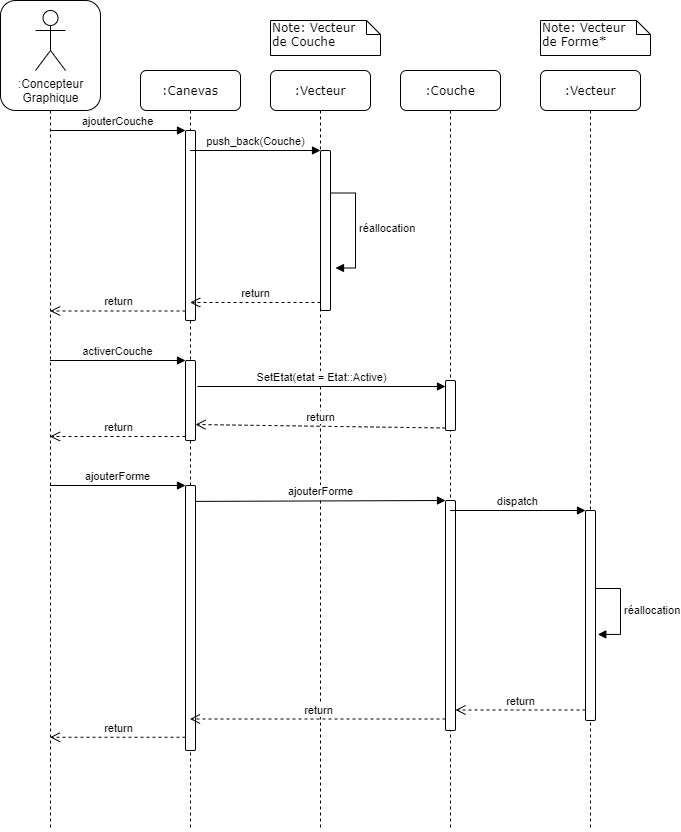

The diagram above was exported from draw.io. Its source (the exported page's mxGraphModel, read from the mxfile embedded in the PNG):
<mxGraphModel dx="1718" dy="970" grid="1" gridSize="10" guides="1" tooltips="1" connect="1" arrows="1" fold="1" page="1" pageScale="1" pageWidth="1100" pageHeight="850" background="#ffffff" math="0" shadow="0">
  <root>
    <mxCell id="0" />
    <mxCell id="1" parent="0" />
    <mxCell id="7baba1c4bc27f4b0-2" value=":Canevas" style="shape=umlLifeline;perimeter=lifelinePerimeter;whiteSpace=wrap;html=1;container=1;collapsible=0;recursiveResize=0;outlineConnect=0;rounded=1;shadow=0;comic=0;labelBackgroundColor=none;strokeWidth=1;fontFamily=Verdana;fontSize=12;align=center;" parent="1" vertex="1">
      <mxGeometry x="240" y="80" width="100" height="760" as="geometry" />
    </mxCell>
    <mxCell id="JKx8WvpuAL35SayUVD-h-41" value="" style="html=1;points=[];perimeter=orthogonalPerimeter;rounded=1;shadow=0;glass=0;sketch=0;strokeColor=#000000;fillColor=#ffffff;" vertex="1" parent="7baba1c4bc27f4b0-2">
      <mxGeometry x="45" y="60" width="10" height="190" as="geometry" />
    </mxCell>
    <mxCell id="7baba1c4bc27f4b0-3" value=":Couche" style="shape=umlLifeline;perimeter=lifelinePerimeter;whiteSpace=wrap;html=1;container=1;collapsible=0;recursiveResize=0;outlineConnect=0;rounded=1;shadow=0;comic=0;labelBackgroundColor=none;strokeWidth=1;fontFamily=Verdana;fontSize=12;align=center;" parent="1" vertex="1">
      <mxGeometry x="500" y="80" width="100" height="760" as="geometry" />
    </mxCell>
    <mxCell id="7baba1c4bc27f4b0-4" value=":Vecteur" style="shape=umlLifeline;perimeter=lifelinePerimeter;whiteSpace=wrap;html=1;container=1;collapsible=0;recursiveResize=0;outlineConnect=0;rounded=1;shadow=0;comic=0;labelBackgroundColor=none;strokeWidth=1;fontFamily=Verdana;fontSize=12;align=center;" parent="1" vertex="1">
      <mxGeometry x="640" y="80" width="100" height="760" as="geometry" />
    </mxCell>
    <mxCell id="JKx8WvpuAL35SayUVD-h-51" value="" style="html=1;points=[];perimeter=orthogonalPerimeter;rounded=1;shadow=0;glass=0;sketch=0;strokeColor=#000000;fillColor=#ffffff;" vertex="1" parent="7baba1c4bc27f4b0-4">
      <mxGeometry x="45" y="440" width="10" height="210" as="geometry" />
    </mxCell>
    <mxCell id="JKx8WvpuAL35SayUVD-h-55" value="réallocation" style="edgeStyle=orthogonalEdgeStyle;html=1;align=left;spacingLeft=2;endArrow=block;rounded=0;entryX=1.231;entryY=0.59;entryDx=0;entryDy=0;entryPerimeter=0;" edge="1" target="JKx8WvpuAL35SayUVD-h-51" parent="7baba1c4bc27f4b0-4">
      <mxGeometry relative="1" as="geometry">
        <mxPoint x="55" y="518" as="sourcePoint" />
        <Array as="points">
          <mxPoint x="80" y="518" />
          <mxPoint x="80" y="564" />
        </Array>
        <mxPoint x="60" y="538" as="targetPoint" />
      </mxGeometry>
    </mxCell>
    <mxCell id="7baba1c4bc27f4b0-8" value="" style="shape=umlLifeline;perimeter=lifelinePerimeter;whiteSpace=wrap;html=1;container=1;collapsible=0;recursiveResize=0;outlineConnect=0;rounded=1;shadow=0;comic=0;labelBackgroundColor=none;strokeWidth=1;fontFamily=Verdana;fontSize=12;align=center;size=110;perimeterSpacing=0;sketch=0;glass=0;" parent="1" vertex="1">
      <mxGeometry x="100" y="10" width="100" height="830" as="geometry" />
    </mxCell>
    <mxCell id="JKx8WvpuAL35SayUVD-h-1" value=":Concepteur&lt;br&gt;Graphique" style="shape=umlActor;verticalLabelPosition=bottom;verticalAlign=top;html=1;" vertex="1" parent="7baba1c4bc27f4b0-8">
      <mxGeometry x="35" y="10" width="30" height="60" as="geometry" />
    </mxCell>
    <mxCell id="7baba1c4bc27f4b0-43" value="Note: Vecteur&lt;br&gt;de Forme*" style="shape=note;whiteSpace=wrap;html=1;size=14;verticalAlign=top;align=left;spacingTop=-6;rounded=0;shadow=0;comic=0;labelBackgroundColor=none;strokeWidth=1;fontFamily=Verdana;fontSize=12" parent="1" vertex="1">
      <mxGeometry x="640" y="30" width="110" height="35" as="geometry" />
    </mxCell>
    <mxCell id="JKx8WvpuAL35SayUVD-h-15" value=":Vecteur" style="shape=umlLifeline;perimeter=lifelinePerimeter;whiteSpace=wrap;html=1;container=1;collapsible=0;recursiveResize=0;outlineConnect=0;rounded=1;shadow=0;comic=0;labelBackgroundColor=none;strokeWidth=1;fontFamily=Verdana;fontSize=12;align=center;" vertex="1" parent="1">
      <mxGeometry x="370" y="80" width="100" height="760" as="geometry" />
    </mxCell>
    <mxCell id="JKx8WvpuAL35SayUVD-h-44" value="" style="html=1;points=[];perimeter=orthogonalPerimeter;rounded=1;shadow=0;glass=0;sketch=0;strokeColor=#000000;fillColor=#ffffff;" vertex="1" parent="JKx8WvpuAL35SayUVD-h-15">
      <mxGeometry x="50" y="80" width="10" height="160" as="geometry" />
    </mxCell>
    <mxCell id="JKx8WvpuAL35SayUVD-h-48" value="réallocation" style="edgeStyle=orthogonalEdgeStyle;html=1;align=left;spacingLeft=2;endArrow=block;rounded=0;entryX=1;entryY=0;" edge="1" parent="JKx8WvpuAL35SayUVD-h-15">
      <mxGeometry relative="1" as="geometry">
        <mxPoint x="60" y="122.5" as="sourcePoint" />
        <Array as="points">
          <mxPoint x="85" y="122.5" />
        </Array>
        <mxPoint x="65.00000000000023" y="197.5" as="targetPoint" />
      </mxGeometry>
    </mxCell>
    <mxCell id="JKx8WvpuAL35SayUVD-h-16" value="Note: Vecteur&lt;br&gt;de Couche" style="shape=note;whiteSpace=wrap;html=1;size=14;verticalAlign=top;align=left;spacingTop=-6;rounded=0;shadow=0;comic=0;labelBackgroundColor=none;strokeWidth=1;fontFamily=Verdana;fontSize=12" vertex="1" parent="1">
      <mxGeometry x="370" y="30" width="110" height="35" as="geometry" />
    </mxCell>
    <mxCell id="JKx8WvpuAL35SayUVD-h-12" value="" style="html=1;points=[];perimeter=orthogonalPerimeter;rounded=1;shadow=0;glass=0;sketch=0;strokeColor=#000000;fillColor=#ffffff;" vertex="1" parent="1">
      <mxGeometry x="285" y="370" width="10" height="80" as="geometry" />
    </mxCell>
    <mxCell id="JKx8WvpuAL35SayUVD-h-20" value="" style="html=1;points=[];perimeter=orthogonalPerimeter;rounded=1;shadow=0;glass=0;sketch=0;strokeColor=#000000;fillColor=#ffffff;" vertex="1" parent="1">
      <mxGeometry x="285" y="495" width="10" height="265" as="geometry" />
    </mxCell>
    <mxCell id="JKx8WvpuAL35SayUVD-h-17" value="" style="html=1;points=[];perimeter=orthogonalPerimeter;rounded=1;shadow=0;glass=0;sketch=0;strokeColor=#000000;fillColor=#ffffff;" vertex="1" parent="1">
      <mxGeometry x="545" y="390" width="10" height="50" as="geometry" />
    </mxCell>
    <mxCell id="JKx8WvpuAL35SayUVD-h-23" value="" style="html=1;points=[];perimeter=orthogonalPerimeter;rounded=1;shadow=0;glass=0;sketch=0;strokeColor=#000000;fillColor=#ffffff;" vertex="1" parent="1">
      <mxGeometry x="545" y="510" width="10" height="230" as="geometry" />
    </mxCell>
    <mxCell id="JKx8WvpuAL35SayUVD-h-13" value="activerCouche" style="html=1;verticalAlign=bottom;endArrow=block;entryX=0;entryY=0;" edge="1" target="JKx8WvpuAL35SayUVD-h-12" parent="1">
      <mxGeometry relative="1" as="geometry">
        <mxPoint x="149.5" y="370" as="sourcePoint" />
      </mxGeometry>
    </mxCell>
    <mxCell id="JKx8WvpuAL35SayUVD-h-14" value="return" style="html=1;verticalAlign=bottom;endArrow=open;dashed=1;endSize=8;exitX=0;exitY=0.95;" edge="1" source="JKx8WvpuAL35SayUVD-h-12" parent="1">
      <mxGeometry relative="1" as="geometry">
        <mxPoint x="149.5" y="446" as="targetPoint" />
      </mxGeometry>
    </mxCell>
    <mxCell id="JKx8WvpuAL35SayUVD-h-18" value="SetEtat(etat = Etat::Active)" style="html=1;verticalAlign=bottom;endArrow=block;exitX=1.2;exitY=0.325;exitDx=0;exitDy=0;exitPerimeter=0;" edge="1" target="JKx8WvpuAL35SayUVD-h-17" parent="1" source="JKx8WvpuAL35SayUVD-h-12">
      <mxGeometry relative="1" as="geometry">
        <mxPoint x="475" y="370" as="sourcePoint" />
      </mxGeometry>
    </mxCell>
    <mxCell id="JKx8WvpuAL35SayUVD-h-19" value="return" style="html=1;verticalAlign=bottom;endArrow=open;dashed=1;endSize=8;exitX=0;exitY=0.95;entryX=1;entryY=0.8;entryDx=0;entryDy=0;entryPerimeter=0;" edge="1" source="JKx8WvpuAL35SayUVD-h-17" parent="1" target="JKx8WvpuAL35SayUVD-h-12">
      <mxGeometry relative="1" as="geometry">
        <mxPoint x="475" y="446" as="targetPoint" />
      </mxGeometry>
    </mxCell>
    <mxCell id="JKx8WvpuAL35SayUVD-h-21" value="ajouterForme" style="html=1;verticalAlign=bottom;endArrow=block;entryX=0;entryY=0;" edge="1" target="JKx8WvpuAL35SayUVD-h-20" parent="1">
      <mxGeometry relative="1" as="geometry">
        <mxPoint x="149.5" y="495" as="sourcePoint" />
      </mxGeometry>
    </mxCell>
    <mxCell id="JKx8WvpuAL35SayUVD-h-22" value="return" style="html=1;verticalAlign=bottom;endArrow=open;dashed=1;endSize=8;exitX=0;exitY=0.95;" edge="1" source="JKx8WvpuAL35SayUVD-h-20" parent="1">
      <mxGeometry relative="1" as="geometry">
        <mxPoint x="149.5" y="746.75" as="targetPoint" />
      </mxGeometry>
    </mxCell>
    <mxCell id="JKx8WvpuAL35SayUVD-h-24" value="ajouterForme" style="html=1;verticalAlign=bottom;endArrow=block;entryX=0;entryY=0;exitX=1;exitY=0.06;exitDx=0;exitDy=0;exitPerimeter=0;" edge="1" target="JKx8WvpuAL35SayUVD-h-23" parent="1" source="JKx8WvpuAL35SayUVD-h-20">
      <mxGeometry relative="1" as="geometry">
        <mxPoint x="475" y="510" as="sourcePoint" />
      </mxGeometry>
    </mxCell>
    <mxCell id="JKx8WvpuAL35SayUVD-h-25" value="return" style="html=1;verticalAlign=bottom;endArrow=open;dashed=1;endSize=8;exitX=0;exitY=0.95;" edge="1" source="JKx8WvpuAL35SayUVD-h-23" parent="1">
      <mxGeometry relative="1" as="geometry">
        <mxPoint x="289.5" y="728.4999999999995" as="targetPoint" />
      </mxGeometry>
    </mxCell>
    <mxCell id="JKx8WvpuAL35SayUVD-h-42" value="ajouterCouche" style="html=1;verticalAlign=bottom;endArrow=block;entryX=0;entryY=0;" edge="1" target="JKx8WvpuAL35SayUVD-h-41" parent="1" source="7baba1c4bc27f4b0-8">
      <mxGeometry relative="1" as="geometry">
        <mxPoint x="215" y="140" as="sourcePoint" />
      </mxGeometry>
    </mxCell>
    <mxCell id="JKx8WvpuAL35SayUVD-h-43" value="return" style="html=1;verticalAlign=bottom;endArrow=open;dashed=1;endSize=8;exitX=0;exitY=0.95;" edge="1" source="JKx8WvpuAL35SayUVD-h-41" parent="1" target="7baba1c4bc27f4b0-8">
      <mxGeometry relative="1" as="geometry">
        <mxPoint x="215" y="216" as="targetPoint" />
      </mxGeometry>
    </mxCell>
    <mxCell id="JKx8WvpuAL35SayUVD-h-45" value="push_back(Couche)" style="html=1;verticalAlign=bottom;endArrow=block;entryX=0;entryY=0;" edge="1" target="JKx8WvpuAL35SayUVD-h-44" parent="1" source="7baba1c4bc27f4b0-2">
      <mxGeometry relative="1" as="geometry">
        <mxPoint x="350" y="160" as="sourcePoint" />
      </mxGeometry>
    </mxCell>
    <mxCell id="JKx8WvpuAL35SayUVD-h-46" value="return" style="html=1;verticalAlign=bottom;endArrow=open;dashed=1;endSize=8;exitX=0;exitY=0.95;" edge="1" source="JKx8WvpuAL35SayUVD-h-44" parent="1" target="7baba1c4bc27f4b0-2">
      <mxGeometry relative="1" as="geometry">
        <mxPoint x="350" y="236" as="targetPoint" />
      </mxGeometry>
    </mxCell>
    <mxCell id="JKx8WvpuAL35SayUVD-h-52" value="dispatch" style="html=1;verticalAlign=bottom;endArrow=block;entryX=0;entryY=0;" edge="1" target="JKx8WvpuAL35SayUVD-h-51" parent="1" source="7baba1c4bc27f4b0-3">
      <mxGeometry relative="1" as="geometry">
        <mxPoint x="615" y="520" as="sourcePoint" />
      </mxGeometry>
    </mxCell>
    <mxCell id="JKx8WvpuAL35SayUVD-h-53" value="return" style="html=1;verticalAlign=bottom;endArrow=open;dashed=1;endSize=8;exitX=0;exitY=0.95;" edge="1" source="JKx8WvpuAL35SayUVD-h-51" parent="1" target="JKx8WvpuAL35SayUVD-h-23">
      <mxGeometry relative="1" as="geometry">
        <mxPoint x="615" y="596" as="targetPoint" />
      </mxGeometry>
    </mxCell>
  </root>
</mxGraphModel>